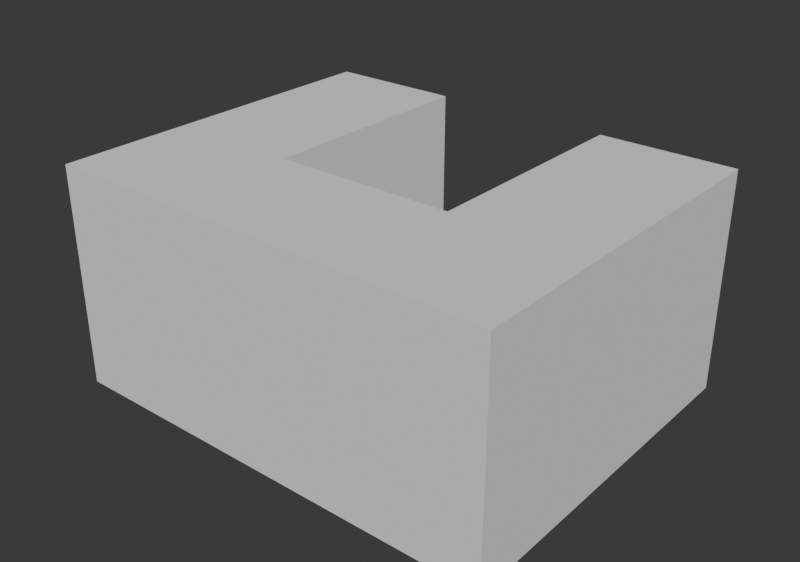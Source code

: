 # Source: 01-Final-Project-Fabrication.blend  (saved by Blender 5.2.44; exported with 4.5.12 LTS)
import bpy
from mathutils import Matrix  # noqa: F401  (used for matrix-valued properties, if any)

bpy.ops.wm.read_factory_settings(use_empty=True)
scene = bpy.context.scene
scene.name = '01 - Print orientation'

# ---- node groups
ng_01___print_orientation = bpy.data.node_groups.new('01 - Print orientation', 'GeometryNodeTree')
_s = ng_01___print_orientation.interface.new_socket(name='Geometry', in_out='OUTPUT', socket_type='NodeSocketGeometry')
_s = ng_01___print_orientation.interface.new_socket(name='Opening Width', in_out='INPUT', socket_type='NodeSocketFloat')
_s.default_value = 18.0
_s.min_value = 10.0
_s.max_value = 24.0
ng_01___print_orientation.is_modifier = True
_N = ng_01___print_orientation.nodes; _L = ng_01___print_orientation.links
n0 = _N.new('NodeFrame'); n0.name = 'Frame'; n0.location = (-300, 350)
n0.label = 'ORIENT THE MASSING STUDY FOR A SMALL PRINT'
n0.width = 1800
n0.shrink = False
n0.label_size = 24
n1 = _N.new('NodeGroupInput'); n1.name = 'Group Input'; n1.location = (-300, -150)
n1.width = 180
n2 = _N.new('GeometryNodeMeshCube'); n2.name = 'Cube'; n2.location = (0, 120)
n2.width = 180
n2.inputs[0].default_value = (45.0, 22.0, 36.0)
n3 = _N.new('ShaderNodeCombineXYZ'); n3.name = 'Combine XYZ'; n3.location = (0, -180)
n3.width = 180
n3.inputs[1].default_value = 26.0
n3.inputs[2].default_value = 26.0
n4 = _N.new('GeometryNodeMeshCube'); n4.name = 'Cube.001'; n4.location = (250, -180)
n4.width = 180
n5 = _N.new('GeometryNodeTransform'); n5.name = 'Transform Geometry'; n5.location = (520, -180)
n5.width = 200
n5.inputs[1].default_value = (0.0, 0.0, -8.0)
n6 = _N.new('GeometryNodeMeshBoolean'); n6.name = 'Mesh Boolean'; n6.location = (800, 120)
n6.width = 200
n6.solver = 'EXACT'
n7 = _N.new('GeometryNodeTransform'); n7.name = 'Transform Geometry.001'; n7.location = (1060, 120)
n7.width = 200
n7.inputs[1].default_value = (0.0, 0.0, 11.0)
n7.inputs[2].default_value = (1.571, 0.0, 0.0)
n8 = _N.new('NodeGroupOutput'); n8.name = 'Group Output'; n8.location = (1330, 120)
n8.width = 180
_L.new(n1.outputs[0], n3.inputs[0])
_L.new(n3.outputs[0], n4.inputs[0])
_L.new(n4.outputs[0], n5.inputs[0])
_L.new(n2.outputs[0], n6.inputs[0])
_L.new(n5.outputs[0], n6.inputs[1])
_L.new(n6.outputs[0], n7.inputs[0])
_L.new(n7.outputs[0], n8.inputs[0])
n8.is_active_output = True

# ---- world
world_01___print_orientation = bpy.data.worlds.new('01 - Print orientation'); scene.world = world_01___print_orientation
world_01___print_orientation.use_nodes = True; world_01___print_orientation.node_tree.nodes.clear()
_N = world_01___print_orientation.node_tree.nodes; _L = world_01___print_orientation.node_tree.links
n0 = _N.new('ShaderNodeBackground'); n0.name = 'Background'; n0.location = (-200, 100)
n0.inputs[0].default_value = (0.05, 0.05, 0.05, 1.0)
n1 = _N.new('ShaderNodeOutputWorld'); n1.name = 'World Output'; n1.location = (200, 100)
_L.new(n0.outputs[0], n1.inputs[0])
n1.is_active_output = True
world_01___print_orientation.color = (0.11, 0.12, 0.14)

# ---- meshes
me_01___print_orientation = bpy.data.meshes.new('01 - Print orientation')
me_01___print_orientation.from_pydata([], [], [])
me_01___print_orientation.update()

# ---- objects
ob_01___print_orientation = bpy.data.objects.new('01 - Print orientation', me_01___print_orientation)

# ---- transforms, parenting, visibility, modifiers, constraints
ob_01___print_orientation.location = (0.0, 0.0, 0.0)
ob_01___print_orientation.color = (0.49, 0.64, 0.76, 1.0)
_m = ob_01___print_orientation.modifiers.new('GeometryNodes', 'NODES')
_m.node_group = ng_01___print_orientation

# ---- collection membership
scene.collection.objects.link(ob_01___print_orientation)

# ---- scene / render settings (as saved in the file)
scene.frame_start = 1; scene.frame_end = 250; scene.frame_set(1)
scene.render.engine = 'BLENDER_WORKBENCH'
scene.render.image_settings.exr_codec = 'NONE'
scene.render.resolution_x = 1280
scene.render.resolution_y = 900
scene.render.use_bake_clear = False
scene.render.bake_margin = 0
scene.render.bake_bias = 0.0
scene.render.bake_samples = 0
scene.render.simplify_subdivision_render = 0
scene.render.simplify_child_particles_render = 0.0
scene.render.compositor_device = 'GPU'
scene.eevee.use_volume_custom_range = False
scene.eevee.gtao_distance = 0.0
scene.eevee.use_fast_gi = False
scene.eevee.fast_gi_thickness_near = 0.1
scene.eevee.fast_gi_thickness_far = 0.0
scene.eevee.ray_tracing_options.screen_trace_thickness = 0.1
scene.unit_settings.scale_length = 0.001
bpy.context.view_layer.update()

# ---- added for rendering (the .blend has no active camera and no usable light): camera, sun
cam_auto = bpy.data.cameras.new('AutoCamera')
cam_auto.lens = 50.0
cam_auto.sensor_width = 36.0
cam_auto.clip_end = 1001.61
ob_auto_camera = bpy.data.objects.new('AutoCamera', cam_auto)
scene.collection.objects.link(ob_auto_camera)
ob_auto_camera.location = (57.0722, -68.4866, 56.6577)
ob_auto_camera.rotation_euler = (1.09748, -7.21219e-08, 0.694738)
scene.camera = ob_auto_camera
light_auto_sun = bpy.data.lights.new('AutoSun', 'SUN')
light_auto_sun.energy = 3.0
light_auto_sun.angle = 0.0523599
ob_auto_sun = bpy.data.objects.new('AutoSun', light_auto_sun)
scene.collection.objects.link(ob_auto_sun)
ob_auto_sun.rotation_euler = (0.872665, 0.174533, 0.523599)
bpy.context.view_layer.update()
